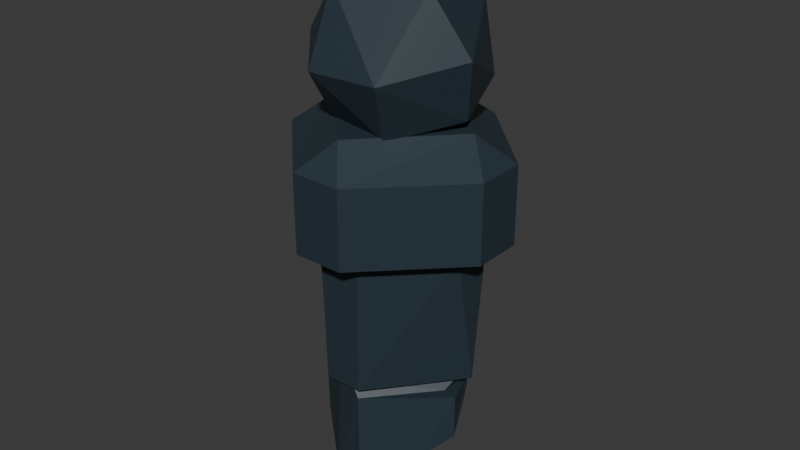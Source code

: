 # Source: pillar_4.blend  (saved by Blender 4.5.90; exported with 4.5.12 LTS)
import bpy
from mathutils import Matrix  # noqa: F401  (used for matrix-valued properties, if any)

bpy.ops.wm.read_factory_settings(use_empty=True)
scene = bpy.context.scene
scene.name = 'Scene'

# ---- collections
col_collection = bpy.data.collections.new('Collection'); scene.collection.children.link(col_collection)

# ---- materials (node trees are filled in below, after node groups)
mat_stone = bpy.data.materials.new('Stone')

# ---- material node trees
mat_stone.use_nodes = True; mat_stone.node_tree.nodes.clear()
_N = mat_stone.node_tree.nodes; _L = mat_stone.node_tree.links
n0 = _N.new('ShaderNodeBsdfPrincipled'); n0.name = 'Principled BSDF'; n0.location = (-200, 100)
n0.inputs[0].default_value = (0.02185, 0.0389, 0.05215, 1.0)
n1 = _N.new('ShaderNodeOutputMaterial'); n1.name = 'Material Output'; n1.location = (200, 100)
_L.new(n0.outputs[0], n1.inputs[0])
n1.is_active_output = True

# ---- world
world_world = bpy.data.worlds.new('World'); scene.world = world_world
world_world.use_nodes = True; world_world.node_tree.nodes.clear()
_N = world_world.node_tree.nodes; _L = world_world.node_tree.links
n0 = _N.new('ShaderNodeOutputWorld'); n0.name = 'World Output'; n0.location = (200, 100)
n1 = _N.new('ShaderNodeBackground'); n1.name = 'Background'; n1.location = (-200, 100)
n1.inputs[0].default_value = (0.05088, 0.05088, 0.05088, 1.0)
_L.new(n1.outputs[0], n0.inputs[0])
n0.is_active_output = True
world_world.color = (0.05088, 0.05088, 0.05088)
world_world.sun_shadow_jitter_overblur = 0.0

# ---- meshes
me_cube_003 = bpy.data.meshes.new('Cube.003')
me_cube_003.from_pydata([(0.2218, 0.3518, 0.4267), (-0.1845, -0.3015, 0.4267), (-0.3179, 0.2217, 0.4267), (0.2804, 0.2374, 0.4267), (0.3518, 0.2218, 0.4267), (-0.1832, 0.3002, 0.4267), (-0.2465, -0.2608, 0.4807), (-0.2714, 0.2495, 0.4807), (-0.2893, -0.1824, 0.4267), (-0.4708, 0.2969, 1.044), (0.4708, 0.2969, 1.044), (-0.2969, 0.4708, 1.044), (0.2969, -0.4708, 1.358), (-0.2969, 0.4708, 1.358), (0.2969, 0.4708, 1.044), (0.4708, 0.2969, 1.358), (0.4708, -0.2969, 1.044), (0.2969, -0.4708, 1.044), (-0.4708, -0.2969, 1.044), (-0.3675, -0.2185, 1.035), (0.2299, -0.3684, 1.038), (0.3684, 0.2374, 1.039), (-0.2966, -0.305, 0.4807), (-0.3513, 0.2215, 0.4807), (0.3513, 0.2215, 0.4807), (-0.2215, 0.3513, 0.4807), (0.2215, 0.3513, 0.4807), (-0.2336, 0.3672, 1.038), (-0.3697, 0.2156, 1.039), (-0.2447, -0.3574, 1.039), (0.2119, 0.3723, 1.039), (0.3698, -0.2194, 1.039), (-0.2969, -0.4708, 1.358), (-0.4708, 0.2969, 1.358), (-0.2969, -0.4708, 1.044), (0.4708, -0.2969, 1.358), (0.2969, 0.4708, 1.358), (0.2298, 0.2617, 0.4807), (-0.3518, -0.2218, 0.4267), (0.03888, 0.2569, 1.401), (0.4089, -0.1126, 1.735), (0.05241, 0.04335, 2.039), (-0.2836, 0.08872, 1.453), (-0.01249, -0.4069, 1.604), (-0.3283, -0.2593, 1.74), (0.3456, 0.1979, 1.58), (0.1946, 0.3703, 1.74), (0.05836, -0.366, 1.879), (0.3288, 0.009967, 1.927), (-0.06499, 0.2817, 1.959), (-0.249, -0.09472, 1.97), (-0.4091, 0.1373, 1.685), (0.2926, -0.2838, 1.614), (-0.1648, 0.3909, 1.678), (-0.2509, -0.2572, 1.509), (0.2868, -0.07995, 1.445), (-0.038, -0.1751, 1.378), (0.2828, -0.2694, 1.468), (-0.2816, 0.2816, 1.468), (-0.4708, -0.2969, 1.358), (0.2809, 0.2695, 1.468), (-0.2669, -0.2875, 1.468), (-0.1134, -0.1253, 1.468), (-0.1198, 0.1211, 1.468), (0.1246, -0.1175, 1.468), (0.1237, 0.1159, 1.468), (0.2042, -0.331, 0.6338), (0.3121, -0.2689, 0.6605), (0.117, -0.324, 0.5791), (-0.03977, -0.3112, 0.4807), (0.284, 0.06809, 0.4485), (0.2983, 0.12, 0.4267), (0.3509, 0.1725, 0.4267), (0.06674, 0.3442, 0.1621), (0.2189, 0.3464, 0.2492), (-0.1843, -0.3027, 0.3918), (-0.1299, -0.3083, 0.4267), (-0.3375, 0.2217, -0.00146), (-0.3518, -0.05704, 0.1521), (-0.3518, -0.2218, 0.2477), (0.355, -0.123, 0.6006), (0.3572, -0.2208, 0.6587), (0.3513, 0.07991, 0.4807), (-0.01836, -0.2898, 0.4807), (0.2656, -0.00581, 0.4807), (-0.04613, -0.2741, 0.4555), (-0.121, -0.2994, 0.4267), (-0.3179, -0.2424, 0.2794), (-0.2775, 0.2564, 0.01329), (-0.1986, 0.3168, 0.02398), (0.3518, 0.2218, 0.3986), (0.3451, 0.2269, 0.3918)], [], [(30, 26, 27), (30, 21, 24), (30, 24, 26), (28, 27, 25), (28, 25, 23), (67, 20, 66), (20, 16, 17), (31, 16, 20), (68, 29, 22, 69), (29, 17, 34), (20, 17, 29), (32, 34, 17), (18, 33, 9), (9, 13, 11), (36, 15, 10), (36, 10, 14), (32, 59, 34), (34, 59, 18), (12, 17, 16), (35, 16, 10), (26, 24, 37), (6, 8, 1), (3, 70, 71), (72, 4, 3, 71), (0, 5, 3), (0, 3, 4), (8, 38, 1), (37, 3, 5), (74, 73, 0), (1, 75, 76), (38, 2, 77, 78), (78, 79, 38), (39, 56, 42), (39, 53, 46), (48, 49, 41), (49, 50, 41), (41, 50, 47), (47, 48, 41), (47, 40, 48), (55, 40, 52), (55, 45, 40), (45, 48, 40), (46, 49, 48), (53, 51, 49), (51, 50, 49), (44, 47, 50), (43, 52, 47), (52, 40, 47), (45, 46, 48), (45, 39, 46), (46, 53, 49), (51, 44, 50), (51, 54, 44), (44, 43, 47), (44, 54, 43), (54, 56, 43), (43, 55, 52), (43, 56, 55), (55, 39, 45), (39, 42, 53), (42, 51, 53), (42, 54, 51), (42, 56, 54), (13, 60, 36), (32, 57, 61), (33, 58, 13), (33, 61, 58), (36, 60, 15), (14, 30, 27, 11), (16, 31, 21, 10), (27, 26, 25), (30, 10, 21), (14, 10, 30), (11, 27, 28), (9, 11, 28), (31, 81, 80, 21), (82, 24, 21, 80), (9, 28, 19, 18), (81, 31, 20, 67), (28, 23, 19), (19, 23, 22), (36, 14, 11, 13), (19, 29, 18), (18, 29, 34), (66, 20, 29, 68), (29, 19, 22), (12, 32, 17), (59, 33, 18), (33, 13, 9), (12, 16, 35), (35, 10, 15), (23, 7, 6, 22), (6, 83, 69, 22), (37, 24, 82, 84), (23, 25, 7), (6, 1, 86, 85, 83), (25, 26, 37, 7), (6, 7, 8), (8, 7, 2), (7, 5, 2), (70, 3, 37, 84), (75, 1, 38, 79, 87), (1, 76, 86), (2, 38, 8), (7, 37, 5), (88, 77, 2, 5, 89), (90, 4, 72), (5, 0, 73, 89), (91, 74, 0, 4, 90), (57, 60, 65, 64), (12, 35, 57), (13, 58, 60), (32, 12, 57), (59, 32, 61), (35, 60, 57), (35, 15, 60), (33, 59, 61), (58, 61, 62, 63), (61, 57, 64, 62), (60, 58, 63, 65), (39, 65, 63), (55, 64, 65), (56, 64, 55), (56, 63, 62), (39, 55, 65), (56, 62, 64), (56, 39, 63), (91, 90, 72, 71, 70, 84, 82, 80, 81, 67, 66, 68, 69, 83, 85, 86, 76, 75, 87, 79, 78, 77, 88, 89, 73, 74)])
_uv = me_cube_003.uv_layers.new(name='UVMap')
_uv.uv.foreach_set('vector', [0.6553, 0.4841, 0.6553, 0.4841, 0.625, 0.2962, 0.6553, 0.4841, 0.625, 0.5462, 0.625, 0.5462, 0.6553, 0.4841, 0.625, 0.5462, 0.6553, 0.4841, 0.625, 0.2038, 0.625, 0.2962, 0.625, 0.2962, 0.625, 0.2038, 0.625, 0.2962, 0.625, 0.2038, 0.6348, 0.7239, 0.6553, 0.7659, 0.6553, 0.7659, 0.6553, 0.7659, 0.625, 0.7038, 0.6553, 0.7659, 0.625, 0.7038, 0.625, 0.7038, 0.6553, 0.7659, 0.6499, 0.799, 0.625, 0.9538, 0.625, 0.9538, 0.6408, 0.8555, 0.625, 0.9538, 0.6553, 0.7659, 0.625, 0.9538, 0.6553, 0.7659, 0.6553, 0.7659, 0.625, 0.9538, 0.625, 0.9538, 0.625, 0.9538, 0.6553, 0.7659, 0.625, 0.04619, 0.625, 0.2038, 0.625, 0.2038, 0.625, 0.2038, 0.625, 0.2962, 0.625, 0.2962, 0.6553, 0.4841, 0.625, 0.5462, 0.625, 0.5462, 0.6553, 0.4841, 0.625, 0.5462, 0.6553, 0.4841, 0.625, -3.956e-09, 0.625, 0.04619, 0.625, -6.365e-09, 0.625, -6.365e-09, 0.625, 0.04619, 0.625, 0.04619, 0.6553, 0.7659, 0.6553, 0.7659, 0.625, 0.7038, 0.625, 0.7038, 0.625, 0.7038, 0.625, 0.5462, 0.6553, 0.4841, 0.625, 0.5462, 0.6447, 0.5059, 0.625, 0.02001, 0.625, 0.04619, 0.625, -4.118e-10, 0.634, 0.5277, 0.6304, 0.5987, 0.6315, 0.5768, 0.625, 0.5653, 0.625, 0.5462, 0.634, 0.5277, 0.6315, 0.5768, 0.6553, 0.4841, 0.625, 0.2962, 0.634, 0.5277, 0.6553, 0.4841, 0.634, 0.5277, 0.625, 0.5462, 0.625, 0.04619, 0.625, 0.04619, 0.625, -4.118e-10, 0.6447, 0.5059, 0.634, 0.5277, 0.625, 0.2962, 0.6553, 0.4841, 0.6444, 0.4168, 0.6553, 0.4841, 0.625, 0.9538, 0.625, 0.9538, 0.6291, 0.9286, 0.625, 0.04619, 0.625, 0.2038, 0.625, 0.2038, 0.625, 0.1047, 0.625, 0.1047, 0.625, 0.04619, 0.625, 0.04619, 0.1818, 0.0, 0.2499, 0.1089, 0.1468, 0.06072, 0.6857, 0.06655, 0.7411, 0.1854, 0.6248, 0.2391, 0.5005, 0.3732, 0.7445, 0.3073, 0.6486, 0.428, 0.7683, 0.3214, 0.8873, 0.3121, 0.807, 0.4174, 0.06271, 0.4235, 0.04152, 0.3274, 0.195, 0.3519, 0.2442, 0.3459, 0.308, 0.4113, 0.2727, 0.4724, 0.195, 0.3519, 0.4297, 0.3059, 0.308, 0.4113, 0.4091, 0.1672, 0.4297, 0.3059, 0.3517, 0.2561, 0.4091, 0.1672, 0.5296, 0.2132, 0.4297, 0.3059, 0.5296, 0.2132, 0.5005, 0.3732, 0.4297, 0.3059, 0.6248, 0.2391, 0.7445, 0.3073, 0.5005, 0.3732, 0.7411, 0.1854, 0.875, 0.1821, 0.7683, 0.3214, 0.875, 0.1821, 0.8873, 0.3121, 0.7683, 0.3214, 0.1025, 0.2391, 0.195, 0.3519, 0.04152, 0.3274, 0.239, 0.2404, 0.3517, 0.2561, 0.195, 0.3519, 0.3517, 0.2561, 0.4297, 0.3059, 0.195, 0.3519, 0.5296, 0.2132, 0.6248, 0.2391, 0.5005, 0.3732, 0.5296, 0.2132, 0.6857, 0.06655, 0.6248, 0.2391, 0.6248, 0.2391, 0.7411, 0.1854, 0.7445, 0.3073, 0.875, 0.1821, 0.9657, 0.2169, 0.8873, 0.3121, 0.875, 0.1821, 0.9886, 0.1377, 0.9657, 0.2169, 0.1025, 0.2391, 0.239, 0.2404, 0.195, 0.3519, 0.1025, 0.2391, 0.1603, 0.1597, 0.239, 0.2404, 0.1603, 0.1597, 0.2499, 0.1089, 0.239, 0.2404, 0.239, 0.2404, 0.4091, 0.1672, 0.3517, 0.2561, 0.239, 0.2404, 0.3188, 0.09829, 0.4091, 0.1672, 0.4659, 0.1379, 0.6054, 0.09348, 0.5296, 0.2132, 0.6857, 0.06655, 0.7626, 0.06111, 0.7411, 0.1854, 0.7626, 0.06111, 0.8066, 0.1373, 0.7411, 0.1854, 0.9115, 0.07463, 0.9886, 0.1377, 0.875, 0.1821, 0.1468, 0.06072, 0.2499, 0.1089, 0.1603, 0.1597, 0.625, 0.2962, 0.6387, 0.5181, 0.6553, 0.4841, 0.625, 0.9538, 0.6384, 0.7314, 0.625, 0.9538, 0.625, 0.2038, 0.625, 0.25, 0.625, 0.2962, 0.625, 0.2038, 0.625, 0.01906, 0.625, 0.25, 0.6553, 0.4841, 0.6387, 0.5181, 0.625, 0.5462, 0.6553, 0.4841, 0.6553, 0.4841, 0.625, 0.2962, 0.625, 0.2962, 0.625, 0.7038, 0.625, 0.7038, 0.625, 0.5462, 0.625, 0.5462, 0.625, 0.2962, 0.6553, 0.4841, 0.625, 0.2962, 0.6553, 0.4841, 0.625, 0.5462, 0.625, 0.5462, 0.6553, 0.4841, 0.625, 0.5462, 0.6553, 0.4841, 0.625, 0.2962, 0.625, 0.2962, 0.625, 0.2038, 0.625, 0.2038, 0.625, 0.2962, 0.625, 0.2038, 0.625, 0.7038, 0.625, 0.7038, 0.625, 0.67, 0.625, 0.5462, 0.625, 0.5966, 0.625, 0.5462, 0.625, 0.5462, 0.625, 0.67, 0.625, 0.2038, 0.625, 0.2038, 0.625, 0.04619, 0.625, 0.04619, 0.625, 0.7038, 0.625, 0.7038, 0.6553, 0.7659, 0.6348, 0.7239, 0.625, 0.2038, 0.625, 0.2038, 0.625, 0.04619, 0.625, 0.04619, 0.625, 0.2038, 0.625, 0.02159, 0.6553, 0.4841, 0.6553, 0.4841, 0.625, 0.2962, 0.625, 0.2962, 0.625, 0.04619, 0.625, 4.146e-09, 0.625, 0.04619, 0.625, 0.04619, 0.625, 4.146e-09, 0.625, -6.365e-09, 0.6553, 0.7659, 0.6553, 0.7659, 0.625, 0.9538, 0.6499, 0.799, 0.625, 4.146e-09, 0.625, 0.04619, 0.625, 0.02159, 0.6553, 0.7659, 0.625, 0.9538, 0.6553, 0.7659, 0.625, 0.04619, 0.625, 0.2038, 0.625, 0.04619, 0.625, 0.2038, 0.625, 0.2962, 0.625, 0.2038, 0.6553, 0.7659, 0.625, 0.7038, 0.625, 0.7038, 0.625, 0.7038, 0.625, 0.5462, 0.625, 0.5462, 0.625, 0.2038, 0.625, 0.2405, 0.625, 0.02001, 0.625, 0.02159, 0.625, 0.9538, 0.6407, 0.8566, 0.6408, 0.8555, 0.625, 0.9538, 0.6447, 0.5059, 0.625, 0.5462, 0.625, 0.5966, 0.6328, 0.6251, 0.625, 0.2038, 0.625, 0.2962, 0.625, 0.2405, 0.625, 0.9538, 0.625, 0.9538, 0.6302, 0.9213, 0.6377, 0.8752, 0.6407, 0.8566, 0.625, 0.2962, 0.6553, 0.4841, 0.6447, 0.5059, 0.625, 0.2405, 0.625, 0.02001, 0.625, 0.2405, 0.625, 0.04619, 0.625, 0.04619, 0.625, 0.2405, 0.625, 0.2038, 0.625, 0.2405, 0.625, 0.2962, 0.625, 0.2038, 0.6304, 0.5987, 0.634, 0.5277, 0.6447, 0.5059, 0.6328, 0.6251, 0.625, -6.774e-10, 0.625, -4.118e-10, 0.625, 0.04619, 0.625, 0.04619, 0.625, 0.03646, 0.625, 0.9538, 0.6291, 0.9286, 0.6302, 0.9213, 0.625, 0.2038, 0.625, 0.04619, 0.625, 0.04619, 0.625, 0.2405, 0.6447, 0.5059, 0.625, 0.2962, 0.625, 0.2416, 0.625, 0.2038, 0.625, 0.2038, 0.625, 0.2962, 0.625, 0.2962, 0.625, 0.5462, 0.625, 0.5462, 0.625, 0.5653, 0.625, 0.2962, 0.6553, 0.4841, 0.6444, 0.4168, 0.625, 0.2962, 0.6264, 0.5433, 0.6553, 0.4841, 0.6553, 0.4841, 0.625, 0.5462, 0.625, 0.5462, 0.6384, 0.7314, 0.6387, 0.5181, 0.6387, 0.5181, 0.6384, 0.7314, 0.6553, 0.7659, 0.625, 0.7038, 0.6384, 0.7314, 0.625, 0.2962, 0.625, 0.25, 0.6387, 0.5181, 0.625, 0.9538, 0.6553, 0.7659, 0.6384, 0.7314, 0.625, 0.04619, 0.625, -3.956e-09, 0.625, 0.01906, 0.625, 0.7038, 0.6387, 0.5181, 0.6384, 0.7314, 0.625, 0.7038, 0.625, 0.5462, 0.6387, 0.5181, 0.625, 0.2038, 0.625, 0.04619, 0.625, 0.01906, 0.625, 0.25, 0.625, 0.01906, 0.625, 0.01906, 0.625, 0.25, 0.625, 0.9538, 0.6384, 0.7314, 0.6384, 0.7314, 0.625, 0.9538, 0.6387, 0.5181, 0.625, 0.25, 0.625, 0.25, 0.6387, 0.5181, 0.6054, 0.09348, 0.6387, 0.5181, 0.625, 0.25, 0.4659, 0.1379, 0.6384, 0.7314, 0.6387, 0.5181, 0.3188, 0.09829, 0.6384, 0.7314, 0.4091, 0.1672, 0.2499, 0.1089, 0.625, 0.25, 0.625, 0.01906, 0.6054, 0.09348, 0.4659, 0.1379, 0.6387, 0.5181, 0.3188, 0.09829, 0.625, 0.9538, 0.6384, 0.7314, 0.2499, 0.1089, 0.1818, 0.0, 0.625, 0.25, 0.568, 0.7235, 0.5697, 0.7219, 0.5733, 0.7147, 0.5674, 0.7129, 0.5687, 0.7069, 0.5709, 0.698, 0.5804, 0.7009, 0.596, 0.6708, 0.6035, 0.6564, 0.5984, 0.6548, 0.5831, 0.6577, 0.5678, 0.6672, 0.5428, 0.6817, 0.5445, 0.6832, 0.5395, 0.6873, 0.5311, 0.6884, 0.5305, 0.6877, 0.5234, 0.6912, 0.5046, 0.7047, 0.4998, 0.7086, 0.4883, 0.732, 0.4697, 0.7719, 0.4734, 0.7751, 0.4776, 0.781, 0.5107, 0.7691, 0.5356, 0.7555])
me_cube_003.materials.append(mat_stone)
me_cube_003.update()

# ---- objects
ob_cube = bpy.data.objects.new('Cube', me_cube_003)

# ---- transforms, parenting, visibility, modifiers, constraints
ob_cube.location = (0.0, 0.0, 0.0)
ob_cube.rotation_euler = (0.0, -0.0, -3.927)
ob_cube.scale = (0.8209, 0.8209, 1.0)

# ---- collection membership
col_collection.objects.link(ob_cube)

# ---- scene / render settings (as saved in the file)
scene.frame_start = 1; scene.frame_end = 250; scene.frame_set(1)
scene.render.engine = 'BLENDER_EEVEE_NEXT'
bpy.context.view_layer.update()

# ---- added for rendering (the .blend has no active camera and no usable light): camera, sun
cam_auto = bpy.data.cameras.new('AutoCamera')
cam_auto.lens = 50.0
cam_auto.sensor_width = 36.0
cam_auto.clip_end = 1000.0
ob_auto_camera = bpy.data.objects.new('AutoCamera', cam_auto)
scene.collection.objects.link(ob_auto_camera)
ob_auto_camera.location = (2.36841, -2.8421, 2.91336)
ob_auto_camera.rotation_euler = (1.09748, -7.21219e-08, 0.694738)
scene.camera = ob_auto_camera
light_auto_sun = bpy.data.lights.new('AutoSun', 'SUN')
light_auto_sun.energy = 3.0
light_auto_sun.angle = 0.0523599
ob_auto_sun = bpy.data.objects.new('AutoSun', light_auto_sun)
scene.collection.objects.link(ob_auto_sun)
ob_auto_sun.rotation_euler = (0.872665, 0.174533, 0.523599)
bpy.context.view_layer.update()
